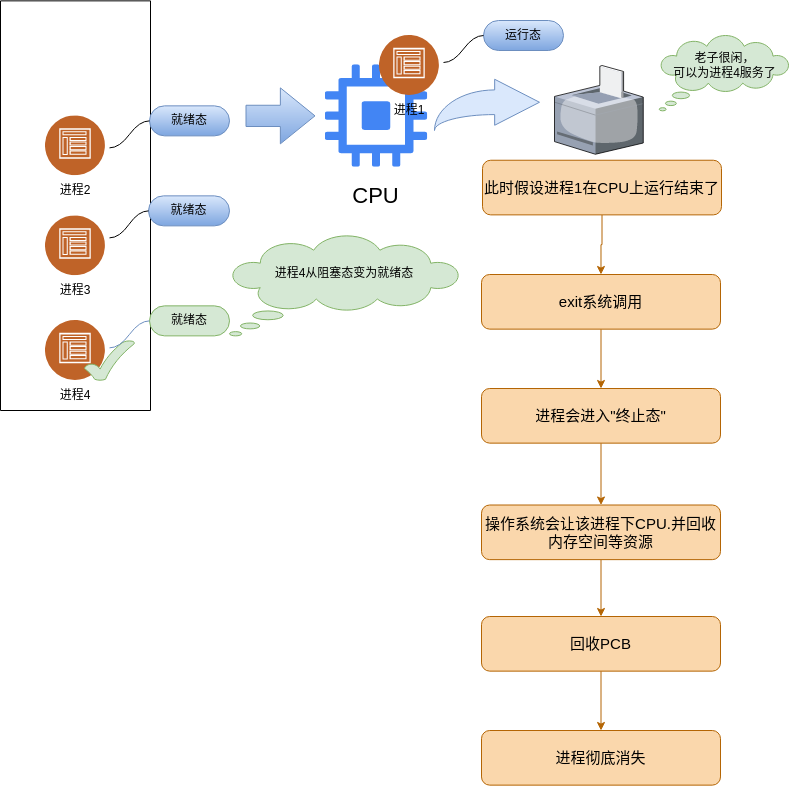

The diagram above was exported from draw.io. Its source (the exported page's mxGraphModel, read from the mxfile embedded in the PNG):
<mxGraphModel dx="480" dy="263" grid="1" gridSize="10" guides="1" tooltips="1" connect="1" arrows="1" fold="1" page="1" pageScale="1" pageWidth="827" pageHeight="1169" math="0" shadow="0">
  <root>
    <mxCell id="0" />
    <mxCell id="1" parent="0" />
    <mxCell id="Mz6uYQYDn4IBC4jCOL5A-1" value="" style="verticalLabelPosition=bottom;sketch=0;aspect=fixed;html=1;verticalAlign=top;strokeColor=none;align=center;outlineConnect=0;shape=mxgraph.citrix.printer;" vertex="1" parent="1">
      <mxGeometry x="590" y="145" width="88.75" height="88.75" as="geometry" />
    </mxCell>
    <mxCell id="Mz6uYQYDn4IBC4jCOL5A-2" value="" style="whiteSpace=wrap;html=1;shape=mxgraph.basic.cloud_callout;fillColor=#d5e8d4;strokeColor=#82b366;" vertex="1" parent="1">
      <mxGeometry x="694.75" y="115" width="130" height="75.37" as="geometry" />
    </mxCell>
    <mxCell id="Mz6uYQYDn4IBC4jCOL5A-3" value="老子很闲，&lt;br&gt;可以为进程4服务了" style="text;html=1;align=center;verticalAlign=middle;resizable=0;points=[];autosize=1;strokeColor=none;fillColor=none;" vertex="1" parent="1">
      <mxGeometry x="694.75" y="125" width="130" height="40" as="geometry" />
    </mxCell>
    <mxCell id="Mz6uYQYDn4IBC4jCOL5A-4" value="" style="group" vertex="1" connectable="0" parent="1">
      <mxGeometry x="81" y="185.37" width="60" height="100" as="geometry" />
    </mxCell>
    <mxCell id="Mz6uYQYDn4IBC4jCOL5A-5" value="" style="group" vertex="1" connectable="0" parent="Mz6uYQYDn4IBC4jCOL5A-4">
      <mxGeometry width="60" height="100" as="geometry" />
    </mxCell>
    <mxCell id="Mz6uYQYDn4IBC4jCOL5A-6" value="进程2" style="text;html=1;strokeColor=none;fillColor=none;align=center;verticalAlign=middle;whiteSpace=wrap;rounded=0;shadow=1;" vertex="1" parent="Mz6uYQYDn4IBC4jCOL5A-5">
      <mxGeometry y="70" width="60" height="30" as="geometry" />
    </mxCell>
    <mxCell id="Mz6uYQYDn4IBC4jCOL5A-7" value="" style="image;aspect=fixed;perimeter=ellipsePerimeter;html=1;align=center;shadow=1;dashed=0;fontColor=#4277BB;labelBackgroundColor=default;fontSize=12;spacingTop=3;image=img/lib/ibm/social/communities.svg;" vertex="1" parent="Mz6uYQYDn4IBC4jCOL5A-4">
      <mxGeometry y="10" width="60" height="60" as="geometry" />
    </mxCell>
    <mxCell id="Mz6uYQYDn4IBC4jCOL5A-8" value="" style="group" vertex="1" connectable="0" parent="1">
      <mxGeometry x="81" y="295.37" width="60" height="90" as="geometry" />
    </mxCell>
    <mxCell id="Mz6uYQYDn4IBC4jCOL5A-9" value="" style="group" vertex="1" connectable="0" parent="Mz6uYQYDn4IBC4jCOL5A-8">
      <mxGeometry width="60" height="90" as="geometry" />
    </mxCell>
    <mxCell id="Mz6uYQYDn4IBC4jCOL5A-10" value="进程3" style="text;html=1;strokeColor=none;fillColor=none;align=center;verticalAlign=middle;whiteSpace=wrap;rounded=0;shadow=1;" vertex="1" parent="Mz6uYQYDn4IBC4jCOL5A-9">
      <mxGeometry y="60" width="60" height="30" as="geometry" />
    </mxCell>
    <mxCell id="Mz6uYQYDn4IBC4jCOL5A-11" value="" style="image;aspect=fixed;perimeter=ellipsePerimeter;html=1;align=center;shadow=1;dashed=0;fontColor=#4277BB;labelBackgroundColor=default;fontSize=12;spacingTop=3;image=img/lib/ibm/social/communities.svg;" vertex="1" parent="Mz6uYQYDn4IBC4jCOL5A-8">
      <mxGeometry width="60" height="60" as="geometry" />
    </mxCell>
    <mxCell id="Mz6uYQYDn4IBC4jCOL5A-12" value="" style="swimlane;startSize=0;" vertex="1" parent="1">
      <mxGeometry x="36" y="80.37" width="150" height="409.63" as="geometry" />
    </mxCell>
    <mxCell id="Mz6uYQYDn4IBC4jCOL5A-13" value="" style="group" vertex="1" connectable="0" parent="Mz6uYQYDn4IBC4jCOL5A-12">
      <mxGeometry x="45" y="319.63" width="60" height="90" as="geometry" />
    </mxCell>
    <mxCell id="Mz6uYQYDn4IBC4jCOL5A-14" value="" style="group" vertex="1" connectable="0" parent="Mz6uYQYDn4IBC4jCOL5A-13">
      <mxGeometry width="60" height="90" as="geometry" />
    </mxCell>
    <mxCell id="Mz6uYQYDn4IBC4jCOL5A-15" value="进程4" style="text;html=1;strokeColor=none;fillColor=none;align=center;verticalAlign=middle;whiteSpace=wrap;rounded=0;shadow=1;" vertex="1" parent="Mz6uYQYDn4IBC4jCOL5A-14">
      <mxGeometry y="60" width="60" height="30" as="geometry" />
    </mxCell>
    <mxCell id="Mz6uYQYDn4IBC4jCOL5A-16" value="" style="image;aspect=fixed;perimeter=ellipsePerimeter;html=1;align=center;shadow=1;dashed=0;fontColor=#4277BB;labelBackgroundColor=default;fontSize=12;spacingTop=3;image=img/lib/ibm/social/communities.svg;" vertex="1" parent="Mz6uYQYDn4IBC4jCOL5A-13">
      <mxGeometry width="60" height="60" as="geometry" />
    </mxCell>
    <mxCell id="Mz6uYQYDn4IBC4jCOL5A-38" value="" style="verticalLabelPosition=bottom;verticalAlign=top;html=1;shape=mxgraph.basic.tick;fillColor=#d5e8d4;strokeColor=#82b366;" vertex="1" parent="Mz6uYQYDn4IBC4jCOL5A-12">
      <mxGeometry x="84" y="339.63" width="50" height="40" as="geometry" />
    </mxCell>
    <mxCell id="Mz6uYQYDn4IBC4jCOL5A-18" value="" style="group" vertex="1" connectable="0" parent="1">
      <mxGeometry x="351" y="144.37" width="131" height="150" as="geometry" />
    </mxCell>
    <mxCell id="Mz6uYQYDn4IBC4jCOL5A-19" value="" style="editableCssRules=.*;html=1;shape=image;verticalLabelPosition=bottom;labelBackgroundColor=#ffffff;verticalAlign=top;aspect=fixed;imageAspect=0;image=data:image/svg+xml,(base64 omitted: 1732 chars);" vertex="1" parent="Mz6uYQYDn4IBC4jCOL5A-18">
      <mxGeometry x="9.75" width="102.5" height="102.5" as="geometry" />
    </mxCell>
    <mxCell id="Mz6uYQYDn4IBC4jCOL5A-20" value="&lt;font style=&quot;font-size: 22px;&quot;&gt;CPU&lt;/font&gt;" style="text;html=1;strokeColor=none;fillColor=none;align=center;verticalAlign=middle;whiteSpace=wrap;rounded=0;" vertex="1" parent="Mz6uYQYDn4IBC4jCOL5A-18">
      <mxGeometry x="16.365853658536587" y="112.5" width="89.26829268292683" height="37.5" as="geometry" />
    </mxCell>
    <mxCell id="Mz6uYQYDn4IBC4jCOL5A-21" value="" style="whiteSpace=wrap;html=1;shape=mxgraph.basic.cloud_callout;flipH=0;fillColor=#d5e8d4;strokeColor=#82b366;" vertex="1" parent="1">
      <mxGeometry x="265" y="315.37" width="230" height="100" as="geometry" />
    </mxCell>
    <mxCell id="Mz6uYQYDn4IBC4jCOL5A-22" value="进程4从阻塞态变为就绪态" style="text;html=1;strokeColor=none;fillColor=none;align=center;verticalAlign=middle;whiteSpace=wrap;rounded=0;flipH=0;" vertex="1" parent="1">
      <mxGeometry x="298" y="323.37" width="164" height="60" as="geometry" />
    </mxCell>
    <mxCell id="Mz6uYQYDn4IBC4jCOL5A-23" value="就绪态" style="whiteSpace=wrap;html=1;rounded=1;arcSize=50;align=center;verticalAlign=middle;strokeWidth=1;autosize=1;spacing=4;treeFolding=1;treeMoving=1;newEdgeStyle={&quot;edgeStyle&quot;:&quot;entityRelationEdgeStyle&quot;,&quot;startArrow&quot;:&quot;none&quot;,&quot;endArrow&quot;:&quot;none&quot;,&quot;segment&quot;:10,&quot;curved&quot;:1,&quot;sourcePerimeterSpacing&quot;:0,&quot;targetPerimeterSpacing&quot;:0};fillColor=#dae8fc;strokeColor=#6c8ebf;gradientColor=#7ea6e0;" vertex="1" parent="1">
      <mxGeometry x="185" y="185.37" width="80" height="30" as="geometry" />
    </mxCell>
    <mxCell id="Mz6uYQYDn4IBC4jCOL5A-24" value="" style="edgeStyle=entityRelationEdgeStyle;startArrow=none;endArrow=none;segment=10;curved=1;sourcePerimeterSpacing=0;targetPerimeterSpacing=0;rounded=0;" edge="1" parent="1" target="Mz6uYQYDn4IBC4jCOL5A-23">
      <mxGeometry relative="1" as="geometry">
        <mxPoint x="145" y="227.37" as="sourcePoint" />
      </mxGeometry>
    </mxCell>
    <mxCell id="Mz6uYQYDn4IBC4jCOL5A-25" value="就绪态" style="whiteSpace=wrap;html=1;rounded=1;arcSize=50;align=center;verticalAlign=middle;strokeWidth=1;autosize=1;spacing=4;treeFolding=1;treeMoving=1;newEdgeStyle={&quot;edgeStyle&quot;:&quot;entityRelationEdgeStyle&quot;,&quot;startArrow&quot;:&quot;none&quot;,&quot;endArrow&quot;:&quot;none&quot;,&quot;segment&quot;:10,&quot;curved&quot;:1,&quot;sourcePerimeterSpacing&quot;:0,&quot;targetPerimeterSpacing&quot;:0};fillColor=#dae8fc;strokeColor=#6c8ebf;gradientColor=#7ea6e0;" vertex="1" parent="1">
      <mxGeometry x="184" y="275.37" width="81" height="30" as="geometry" />
    </mxCell>
    <mxCell id="Mz6uYQYDn4IBC4jCOL5A-26" value="" style="edgeStyle=entityRelationEdgeStyle;startArrow=none;endArrow=none;segment=10;curved=1;sourcePerimeterSpacing=0;targetPerimeterSpacing=0;rounded=0;" edge="1" parent="1" target="Mz6uYQYDn4IBC4jCOL5A-25">
      <mxGeometry relative="1" as="geometry">
        <mxPoint x="145" y="317.37" as="sourcePoint" />
      </mxGeometry>
    </mxCell>
    <mxCell id="Mz6uYQYDn4IBC4jCOL5A-27" value="" style="shape=flexArrow;endArrow=classic;html=1;rounded=0;endWidth=33.75;endSize=11.2125;width=21.25;fillColor=#dae8fc;strokeColor=#6c8ebf;gradientColor=#7ea6e0;" edge="1" parent="1">
      <mxGeometry width="50" height="50" relative="1" as="geometry">
        <mxPoint x="281" y="195.37" as="sourcePoint" />
        <mxPoint x="351" y="195.37" as="targetPoint" />
      </mxGeometry>
    </mxCell>
    <mxCell id="Mz6uYQYDn4IBC4jCOL5A-29" value="就绪态" style="whiteSpace=wrap;html=1;rounded=1;arcSize=50;align=center;verticalAlign=middle;strokeWidth=1;autosize=1;spacing=4;treeFolding=1;treeMoving=1;newEdgeStyle={&quot;edgeStyle&quot;:&quot;entityRelationEdgeStyle&quot;,&quot;startArrow&quot;:&quot;none&quot;,&quot;endArrow&quot;:&quot;none&quot;,&quot;segment&quot;:10,&quot;curved&quot;:1,&quot;sourcePerimeterSpacing&quot;:0,&quot;targetPerimeterSpacing&quot;:0};fillColor=#d5e8d4;strokeColor=#82b366;" vertex="1" parent="1">
      <mxGeometry x="185" y="385.37" width="80" height="30" as="geometry" />
    </mxCell>
    <mxCell id="Mz6uYQYDn4IBC4jCOL5A-30" value="" style="edgeStyle=entityRelationEdgeStyle;startArrow=none;endArrow=none;segment=10;curved=1;sourcePerimeterSpacing=0;targetPerimeterSpacing=0;rounded=0;fillColor=#dae8fc;gradientColor=#7ea6e0;strokeColor=#6c8ebf;" edge="1" parent="1" target="Mz6uYQYDn4IBC4jCOL5A-29">
      <mxGeometry relative="1" as="geometry">
        <mxPoint x="145" y="427.37" as="sourcePoint" />
      </mxGeometry>
    </mxCell>
    <mxCell id="Mz6uYQYDn4IBC4jCOL5A-32" value="" style="image;aspect=fixed;perimeter=ellipsePerimeter;html=1;align=center;shadow=1;dashed=0;fontColor=#4277BB;labelBackgroundColor=default;fontSize=12;spacingTop=3;image=img/lib/ibm/social/communities.svg;" vertex="1" parent="1">
      <mxGeometry x="415" y="115" width="60" height="60" as="geometry" />
    </mxCell>
    <mxCell id="Mz6uYQYDn4IBC4jCOL5A-33" value="运行态" style="whiteSpace=wrap;html=1;rounded=1;arcSize=50;align=center;verticalAlign=middle;strokeWidth=1;autosize=1;spacing=4;treeFolding=1;treeMoving=1;newEdgeStyle={&quot;edgeStyle&quot;:&quot;entityRelationEdgeStyle&quot;,&quot;startArrow&quot;:&quot;none&quot;,&quot;endArrow&quot;:&quot;none&quot;,&quot;segment&quot;:10,&quot;curved&quot;:1,&quot;sourcePerimeterSpacing&quot;:0,&quot;targetPerimeterSpacing&quot;:0};fillColor=#dae8fc;strokeColor=#6c8ebf;gradientColor=#7ea6e0;" vertex="1" parent="1">
      <mxGeometry x="519" y="100" width="80" height="30" as="geometry" />
    </mxCell>
    <mxCell id="Mz6uYQYDn4IBC4jCOL5A-34" value="" style="edgeStyle=entityRelationEdgeStyle;startArrow=none;endArrow=none;segment=10;curved=1;sourcePerimeterSpacing=0;targetPerimeterSpacing=0;rounded=0;" edge="1" parent="1" target="Mz6uYQYDn4IBC4jCOL5A-33">
      <mxGeometry relative="1" as="geometry">
        <mxPoint x="479" y="142" as="sourcePoint" />
      </mxGeometry>
    </mxCell>
    <mxCell id="Mz6uYQYDn4IBC4jCOL5A-35" value="进程1" style="text;html=1;strokeColor=none;fillColor=none;align=center;verticalAlign=middle;whiteSpace=wrap;rounded=0;shadow=1;" vertex="1" parent="1">
      <mxGeometry x="415" y="175" width="60" height="30" as="geometry" />
    </mxCell>
    <mxCell id="Mz6uYQYDn4IBC4jCOL5A-39" value="" style="html=1;shadow=0;dashed=0;align=center;verticalAlign=middle;shape=mxgraph.arrows2.jumpInArrow;dy=12.33;dx=44.83;arrowHead=46;fillColor=#dae8fc;strokeColor=#6c8ebf;" vertex="1" parent="1">
      <mxGeometry x="470" y="158.75" width="105" height="51.25" as="geometry" />
    </mxCell>
    <mxCell id="Mz6uYQYDn4IBC4jCOL5A-49" value="" style="edgeStyle=orthogonalEdgeStyle;rounded=0;orthogonalLoop=1;jettySize=auto;html=1;fillColor=#fad7ac;strokeColor=#b46504;" edge="1" parent="1" source="Mz6uYQYDn4IBC4jCOL5A-40" target="Mz6uYQYDn4IBC4jCOL5A-41">
      <mxGeometry relative="1" as="geometry" />
    </mxCell>
    <mxCell id="Mz6uYQYDn4IBC4jCOL5A-40" value="&lt;font style=&quot;font-size: 15px;&quot;&gt;此时假设进程1在CPU上运行结束了&lt;/font&gt;" style="rounded=1;whiteSpace=wrap;html=1;fillColor=#fad7ac;strokeColor=#b46504;fontSize=15;" vertex="1" parent="1">
      <mxGeometry x="518" y="239.74" width="239" height="54.63" as="geometry" />
    </mxCell>
    <mxCell id="Mz6uYQYDn4IBC4jCOL5A-50" value="" style="edgeStyle=orthogonalEdgeStyle;rounded=0;orthogonalLoop=1;jettySize=auto;html=1;fillColor=#fad7ac;strokeColor=#b46504;" edge="1" parent="1" source="Mz6uYQYDn4IBC4jCOL5A-41" target="Mz6uYQYDn4IBC4jCOL5A-43">
      <mxGeometry relative="1" as="geometry" />
    </mxCell>
    <mxCell id="Mz6uYQYDn4IBC4jCOL5A-41" value="&lt;font style=&quot;font-size: 15px;&quot;&gt;exit系统调用&lt;/font&gt;" style="rounded=1;whiteSpace=wrap;html=1;fillColor=#fad7ac;strokeColor=#b46504;fontSize=15;" vertex="1" parent="1">
      <mxGeometry x="517" y="354" width="239" height="54.63" as="geometry" />
    </mxCell>
    <mxCell id="Mz6uYQYDn4IBC4jCOL5A-51" value="" style="edgeStyle=orthogonalEdgeStyle;rounded=0;orthogonalLoop=1;jettySize=auto;html=1;fillColor=#fad7ac;strokeColor=#b46504;" edge="1" parent="1" source="Mz6uYQYDn4IBC4jCOL5A-43" target="Mz6uYQYDn4IBC4jCOL5A-45">
      <mxGeometry relative="1" as="geometry" />
    </mxCell>
    <mxCell id="Mz6uYQYDn4IBC4jCOL5A-43" value="进程会进入&quot;终止态&quot;" style="rounded=1;whiteSpace=wrap;html=1;fillColor=#fad7ac;strokeColor=#b46504;fontSize=15;" vertex="1" parent="1">
      <mxGeometry x="517" y="468" width="239" height="54.63" as="geometry" />
    </mxCell>
    <mxCell id="Mz6uYQYDn4IBC4jCOL5A-52" value="" style="edgeStyle=orthogonalEdgeStyle;rounded=0;orthogonalLoop=1;jettySize=auto;html=1;fillColor=#fad7ac;strokeColor=#b46504;" edge="1" parent="1" source="Mz6uYQYDn4IBC4jCOL5A-45" target="Mz6uYQYDn4IBC4jCOL5A-47">
      <mxGeometry relative="1" as="geometry" />
    </mxCell>
    <mxCell id="Mz6uYQYDn4IBC4jCOL5A-45" value="操作系统会让该进程下CPU.并回收内存空间等资源" style="rounded=1;whiteSpace=wrap;html=1;fillColor=#fad7ac;strokeColor=#b46504;fontSize=15;" vertex="1" parent="1">
      <mxGeometry x="517" y="584.5" width="239" height="54.63" as="geometry" />
    </mxCell>
    <mxCell id="Mz6uYQYDn4IBC4jCOL5A-53" style="edgeStyle=orthogonalEdgeStyle;rounded=0;orthogonalLoop=1;jettySize=auto;html=1;fillColor=#fad7ac;strokeColor=#b46504;" edge="1" parent="1" source="Mz6uYQYDn4IBC4jCOL5A-47" target="Mz6uYQYDn4IBC4jCOL5A-48">
      <mxGeometry relative="1" as="geometry" />
    </mxCell>
    <mxCell id="Mz6uYQYDn4IBC4jCOL5A-47" value="回收PCB" style="rounded=1;whiteSpace=wrap;html=1;fillColor=#fad7ac;strokeColor=#b46504;fontSize=15;" vertex="1" parent="1">
      <mxGeometry x="517" y="696" width="239" height="54.63" as="geometry" />
    </mxCell>
    <mxCell id="Mz6uYQYDn4IBC4jCOL5A-48" value="进程彻底消失" style="rounded=1;whiteSpace=wrap;html=1;fillColor=#fad7ac;strokeColor=#b46504;fontSize=15;" vertex="1" parent="1">
      <mxGeometry x="517" y="810" width="239" height="54.63" as="geometry" />
    </mxCell>
  </root>
</mxGraphModel>